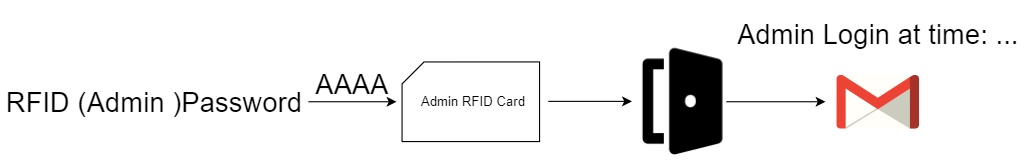

The diagram above was exported from draw.io. Its source (the exported page's mxGraphModel, read from the mxfile embedded in the PNG):
<mxGraphModel dx="1808" dy="526" grid="1" gridSize="10" guides="1" tooltips="1" connect="1" arrows="1" fold="1" page="1" pageScale="1" pageWidth="827" pageHeight="1169" math="0" shadow="0">
  <root>
    <mxCell id="0" />
    <mxCell id="1" parent="0" />
    <mxCell id="MzhH-UHp9IgXd36HDxsn-1" value="&lt;font style=&quot;font-size: 25px;&quot;&gt;RFID (Admin )Password&lt;/font&gt;" style="rounded=0;whiteSpace=wrap;html=1;strokeColor=none;fillColor=none;" vertex="1" parent="1">
      <mxGeometry x="-160" y="202" width="280" height="40" as="geometry" />
    </mxCell>
    <mxCell id="MzhH-UHp9IgXd36HDxsn-2" value="" style="endArrow=classic;html=1;rounded=0;exitX=1;exitY=0.5;exitDx=0;exitDy=0;entryX=0;entryY=0.5;entryDx=0;entryDy=0;" edge="1" parent="1" source="MzhH-UHp9IgXd36HDxsn-1">
      <mxGeometry width="50" height="50" relative="1" as="geometry">
        <mxPoint x="190" y="160" as="sourcePoint" />
        <mxPoint x="200" y="222" as="targetPoint" />
      </mxGeometry>
    </mxCell>
    <mxCell id="MzhH-UHp9IgXd36HDxsn-3" value="" style="dashed=0;outlineConnect=0;html=1;align=center;labelPosition=center;verticalLabelPosition=bottom;verticalAlign=top;shape=mxgraph.weblogos.gmail;fillColor=none;" vertex="1" parent="1">
      <mxGeometry x="600" y="197.6" width="75" height="48.8" as="geometry" />
    </mxCell>
    <mxCell id="MzhH-UHp9IgXd36HDxsn-5" value="" style="endArrow=classic;html=1;rounded=0;exitX=1;exitY=0.5;exitDx=0;exitDy=0;" edge="1" parent="1">
      <mxGeometry width="50" height="50" relative="1" as="geometry">
        <mxPoint x="338" y="221.66" as="sourcePoint" />
        <mxPoint x="414" y="221.66" as="targetPoint" />
      </mxGeometry>
    </mxCell>
    <mxCell id="MzhH-UHp9IgXd36HDxsn-9" value="&lt;font style=&quot;font-size: 25px;&quot;&gt;AAAA&lt;/font&gt;" style="rounded=0;whiteSpace=wrap;html=1;fillColor=none;strokeColor=none;" vertex="1" parent="1">
      <mxGeometry x="120" y="190" width="80" height="30" as="geometry" />
    </mxCell>
    <mxCell id="MzhH-UHp9IgXd36HDxsn-10" value="&lt;div style=&quot;text-align: left;&quot;&gt;&lt;span style=&quot;font-size: 25px; background-color: initial;&quot;&gt;Admin Login at time: ...&lt;/span&gt;&lt;/div&gt;" style="rounded=0;whiteSpace=wrap;html=1;fillColor=none;strokeColor=none;" vertex="1" parent="1">
      <mxGeometry x="502.5" y="130" width="270" height="60" as="geometry" />
    </mxCell>
    <mxCell id="MzhH-UHp9IgXd36HDxsn-15" value="" style="endArrow=classic;html=1;rounded=0;fontSize=25;" edge="1" parent="1">
      <mxGeometry width="50" height="50" relative="1" as="geometry">
        <mxPoint x="500" y="222" as="sourcePoint" />
        <mxPoint x="590" y="222" as="targetPoint" />
      </mxGeometry>
    </mxCell>
    <mxCell id="MzhH-UHp9IgXd36HDxsn-19" value="" style="verticalLabelPosition=bottom;verticalAlign=top;html=1;shape=card;whiteSpace=wrap;size=20;arcSize=12;fontSize=25;fillColor=none;" vertex="1" parent="1">
      <mxGeometry x="205" y="185.8" width="125" height="72.4" as="geometry" />
    </mxCell>
    <mxCell id="MzhH-UHp9IgXd36HDxsn-20" value="&lt;font style=&quot;font-size: 12px;&quot;&gt;Admin RFID Card&lt;/font&gt;" style="rounded=0;whiteSpace=wrap;html=1;fontSize=25;fillColor=none;strokeColor=none;" vertex="1" parent="1">
      <mxGeometry x="205" y="197.6" width="130" height="37.6" as="geometry" />
    </mxCell>
    <mxCell id="MzhH-UHp9IgXd36HDxsn-21" value="" style="shape=image;html=1;verticalAlign=top;verticalLabelPosition=bottom;labelBackgroundColor=#ffffff;imageAspect=0;aspect=fixed;image=https://cdn2.iconfinder.com/data/icons/boxicons-solid-vol-2/24/bxs-door-open-128.png;fontSize=12;fillColor=none;" vertex="1" parent="1">
      <mxGeometry x="400" y="164" width="116" height="116" as="geometry" />
    </mxCell>
  </root>
</mxGraphModel>